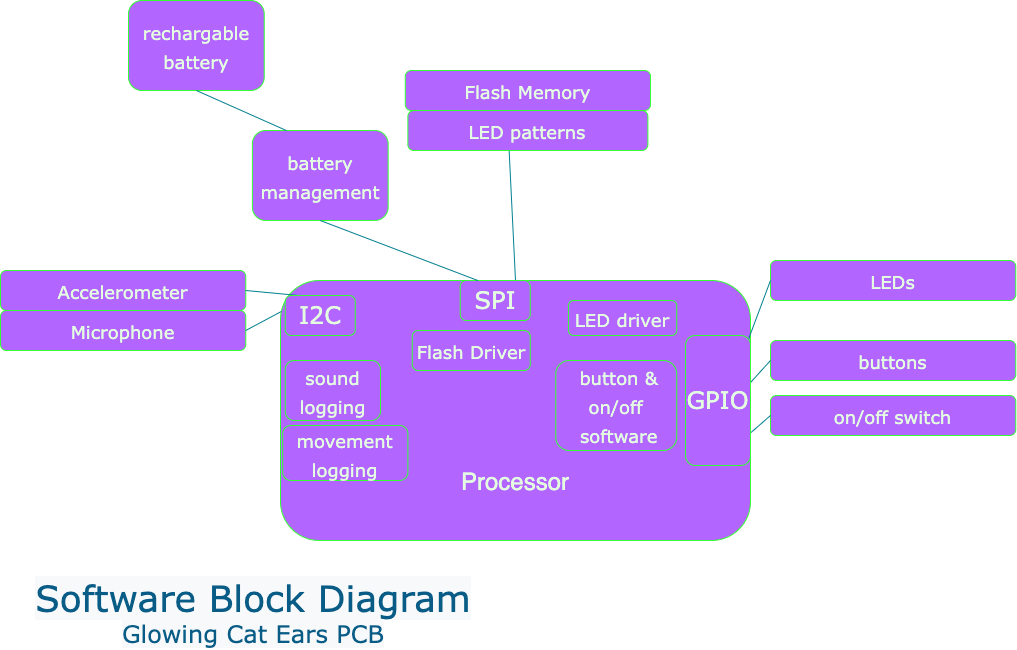

The diagram above was exported from draw.io. Its source (the exported page's mxGraphModel, read from the mxfile embedded in the PNG):
<mxGraphModel dx="1747" dy="938" grid="1" gridSize="10" guides="1" tooltips="1" connect="1" arrows="1" fold="1" page="1" pageScale="1" pageWidth="1100" pageHeight="850" background="#FFFFFF" math="0" shadow="0">
  <root>
    <mxCell id="0" />
    <mxCell id="1" parent="0" />
    <mxCell id="Hc4l-Ye8cMQZGzFYi2SQ-1" value="&lt;font style=&quot;font-size: 24px&quot;&gt;&lt;br&gt;&lt;br&gt;&lt;br&gt;&lt;br&gt;&lt;br&gt;Processor&lt;/font&gt;" style="whiteSpace=wrap;html=1;rounded=1;sketch=0;fontColor=#E4FDE1;strokeColor=#33FF33;fillColor=#B266FF;gradientColor=none;" vertex="1" parent="1">
      <mxGeometry x="322" y="370" width="470" height="260" as="geometry" />
    </mxCell>
    <mxCell id="Hc4l-Ye8cMQZGzFYi2SQ-4" value="" style="endArrow=none;html=1;rounded=1;sketch=0;fontFamily=Verdana;fontSize=24;fontColor=#E4FDE1;strokeColor=#028090;fillColor=#F45B69;curved=0;exitX=0.422;exitY=1.014;exitDx=0;exitDy=0;entryX=0.5;entryY=0;entryDx=0;entryDy=0;exitPerimeter=0;" edge="1" parent="1" source="Hc4l-Ye8cMQZGzFYi2SQ-8" target="Hc4l-Ye8cMQZGzFYi2SQ-1">
      <mxGeometry width="50" height="50" relative="1" as="geometry">
        <mxPoint x="577" y="410" as="sourcePoint" />
        <mxPoint x="562" y="420" as="targetPoint" />
      </mxGeometry>
    </mxCell>
    <mxCell id="Hc4l-Ye8cMQZGzFYi2SQ-5" value="SPI" style="rounded=1;whiteSpace=wrap;html=1;sketch=0;fontFamily=Verdana;fontSize=24;fontColor=#E4FDE1;strokeColor=#33FF33;fillColor=#B266FF;gradientColor=none;" vertex="1" parent="1">
      <mxGeometry x="501.75" y="370" width="70" height="40" as="geometry" />
    </mxCell>
    <mxCell id="Hc4l-Ye8cMQZGzFYi2SQ-8" value="&lt;font style=&quot;font-size: 18px&quot;&gt;LED patterns&lt;/font&gt;" style="rounded=1;whiteSpace=wrap;html=1;sketch=0;fontFamily=Verdana;fontSize=24;fontColor=#E4FDE1;strokeColor=#33FF33;fillColor=#B266FF;gradientColor=none;" vertex="1" parent="1">
      <mxGeometry x="449.38" y="200" width="240" height="40" as="geometry" />
    </mxCell>
    <mxCell id="Hc4l-Ye8cMQZGzFYi2SQ-9" value="&lt;span style=&quot;font-size: 18px&quot;&gt;Flash Driver&lt;/span&gt;" style="rounded=1;whiteSpace=wrap;html=1;sketch=0;fontFamily=Verdana;fontSize=24;fontColor=#E4FDE1;strokeColor=#33FF33;fillColor=#B266FF;gradientColor=none;" vertex="1" parent="1">
      <mxGeometry x="453.75" y="420" width="118" height="40" as="geometry" />
    </mxCell>
    <mxCell id="Hc4l-Ye8cMQZGzFYi2SQ-16" value="&lt;font style=&quot;font-size: 18px&quot;&gt;Flash Memory&lt;/font&gt;" style="rounded=1;whiteSpace=wrap;html=1;sketch=0;fontFamily=Verdana;fontSize=24;fontColor=#E4FDE1;strokeColor=#33FF33;fillColor=#B266FF;gradientColor=none;" vertex="1" parent="1">
      <mxGeometry x="446.76" y="160" width="245.25" height="40" as="geometry" />
    </mxCell>
    <mxCell id="Hc4l-Ye8cMQZGzFYi2SQ-17" value="&lt;span style=&quot;font-size: 18px&quot;&gt;sound logging&lt;/span&gt;" style="rounded=1;whiteSpace=wrap;html=1;sketch=0;fontFamily=Verdana;fontSize=24;fontColor=#E4FDE1;strokeColor=#33FF33;fillColor=#B266FF;gradientColor=none;" vertex="1" parent="1">
      <mxGeometry x="326.76" y="450" width="95.24" height="60" as="geometry" />
    </mxCell>
    <mxCell id="Hc4l-Ye8cMQZGzFYi2SQ-18" value="&lt;span style=&quot;font-size: 18px&quot;&gt;movement logging&lt;/span&gt;" style="rounded=1;whiteSpace=wrap;html=1;sketch=0;fontFamily=Verdana;fontSize=24;fontColor=#E4FDE1;strokeColor=#33FF33;fillColor=#B266FF;gradientColor=none;" vertex="1" parent="1">
      <mxGeometry x="324.14" y="515" width="125.24" height="55" as="geometry" />
    </mxCell>
    <mxCell id="Hc4l-Ye8cMQZGzFYi2SQ-20" value="&lt;span style=&quot;font-size: 18px&quot;&gt;&amp;nbsp;button &amp;amp;&lt;br&gt;on/off&lt;br&gt;&amp;nbsp;software&lt;/span&gt;" style="rounded=1;whiteSpace=wrap;html=1;sketch=0;fontFamily=Verdana;fontSize=24;fontColor=#E4FDE1;strokeColor=#33FF33;fillColor=#B266FF;gradientColor=none;" vertex="1" parent="1">
      <mxGeometry x="597.25" y="450" width="121" height="90" as="geometry" />
    </mxCell>
    <mxCell id="Hc4l-Ye8cMQZGzFYi2SQ-21" value="&lt;font style=&quot;font-size: 18px&quot;&gt;LEDs&lt;/font&gt;" style="rounded=1;whiteSpace=wrap;html=1;sketch=0;fontFamily=Verdana;fontSize=24;fontColor=#E4FDE1;strokeColor=#33FF33;fillColor=#B266FF;gradientColor=none;" vertex="1" parent="1">
      <mxGeometry x="812" y="350" width="245.25" height="40" as="geometry" />
    </mxCell>
    <mxCell id="Hc4l-Ye8cMQZGzFYi2SQ-22" value="&lt;font style=&quot;font-size: 18px&quot;&gt;LED driver&lt;/font&gt;" style="rounded=1;whiteSpace=wrap;html=1;sketch=0;fontFamily=Verdana;fontSize=24;fontColor=#E4FDE1;strokeColor=#33FF33;fillColor=#B266FF;gradientColor=none;" vertex="1" parent="1">
      <mxGeometry x="609.94" y="390" width="108.31" height="35" as="geometry" />
    </mxCell>
    <mxCell id="Hc4l-Ye8cMQZGzFYi2SQ-23" value="" style="endArrow=none;html=1;rounded=1;sketch=0;fontFamily=Verdana;fontSize=24;fontColor=#E4FDE1;strokeColor=#028090;fillColor=#F45B69;curved=0;exitX=0;exitY=0.5;exitDx=0;exitDy=0;" edge="1" parent="1" source="Hc4l-Ye8cMQZGzFYi2SQ-21">
      <mxGeometry width="50" height="50" relative="1" as="geometry">
        <mxPoint x="579.3800000000003" y="330" as="sourcePoint" />
        <mxPoint x="782" y="450" as="targetPoint" />
      </mxGeometry>
    </mxCell>
    <mxCell id="Hc4l-Ye8cMQZGzFYi2SQ-24" value="&lt;font style=&quot;font-size: 18px&quot;&gt;Accelerometer&lt;/font&gt;" style="rounded=1;whiteSpace=wrap;html=1;sketch=0;fontFamily=Verdana;fontSize=24;fontColor=#E4FDE1;strokeColor=#33FF33;fillColor=#B266FF;gradientColor=none;" vertex="1" parent="1">
      <mxGeometry x="42" y="360" width="245.25" height="40" as="geometry" />
    </mxCell>
    <mxCell id="Hc4l-Ye8cMQZGzFYi2SQ-25" value="&lt;font style=&quot;font-size: 18px&quot;&gt;Microphone&lt;/font&gt;" style="rounded=1;whiteSpace=wrap;html=1;sketch=0;fontFamily=Verdana;fontSize=24;fontColor=#E4FDE1;strokeColor=#33FF33;fillColor=#B266FF;gradientColor=none;" vertex="1" parent="1">
      <mxGeometry x="42" y="400" width="245.25" height="40" as="geometry" />
    </mxCell>
    <mxCell id="Hc4l-Ye8cMQZGzFYi2SQ-27" value="" style="endArrow=none;html=1;rounded=1;sketch=0;fontFamily=Verdana;fontSize=24;fontColor=#E4FDE1;strokeColor=#028090;fillColor=#F45B69;curved=0;exitX=1;exitY=0.5;exitDx=0;exitDy=0;entryX=0.002;entryY=0.119;entryDx=0;entryDy=0;entryPerimeter=0;" edge="1" parent="1" source="Hc4l-Ye8cMQZGzFYi2SQ-25" target="Hc4l-Ye8cMQZGzFYi2SQ-1">
      <mxGeometry width="50" height="50" relative="1" as="geometry">
        <mxPoint x="560.6600000000003" y="330.55999999999995" as="sourcePoint" />
        <mxPoint x="322" y="420" as="targetPoint" />
      </mxGeometry>
    </mxCell>
    <mxCell id="Hc4l-Ye8cMQZGzFYi2SQ-28" value="" style="endArrow=none;html=1;rounded=1;sketch=0;fontFamily=Verdana;fontSize=24;fontColor=#E4FDE1;strokeColor=#028090;fillColor=#F45B69;curved=0;exitX=1;exitY=0.5;exitDx=0;exitDy=0;entryX=0.035;entryY=0.057;entryDx=0;entryDy=0;entryPerimeter=0;" edge="1" parent="1" source="Hc4l-Ye8cMQZGzFYi2SQ-24" target="Hc4l-Ye8cMQZGzFYi2SQ-1">
      <mxGeometry width="50" height="50" relative="1" as="geometry">
        <mxPoint x="570.6600000000003" y="340.55999999999995" as="sourcePoint" />
        <mxPoint x="559.5" y="390" as="targetPoint" />
        <Array as="points" />
      </mxGeometry>
    </mxCell>
    <mxCell id="Hc4l-Ye8cMQZGzFYi2SQ-29" value="I2C" style="rounded=1;whiteSpace=wrap;html=1;sketch=0;fontFamily=Verdana;fontSize=24;fontColor=#E4FDE1;strokeColor=#33FF33;fillColor=#B266FF;gradientColor=none;" vertex="1" parent="1">
      <mxGeometry x="326.76" y="385" width="70" height="40" as="geometry" />
    </mxCell>
    <mxCell id="Hc4l-Ye8cMQZGzFYi2SQ-30" value="&lt;font style=&quot;font-size: 18px&quot;&gt;buttons&lt;/font&gt;" style="rounded=1;whiteSpace=wrap;html=1;sketch=0;fontFamily=Verdana;fontSize=24;fontColor=#E4FDE1;strokeColor=#33FF33;fillColor=#B266FF;gradientColor=none;" vertex="1" parent="1">
      <mxGeometry x="812" y="430" width="245.25" height="40" as="geometry" />
    </mxCell>
    <mxCell id="Hc4l-Ye8cMQZGzFYi2SQ-31" value="&lt;font style=&quot;font-size: 18px&quot;&gt;on/off switch&lt;/font&gt;" style="rounded=1;whiteSpace=wrap;html=1;sketch=0;fontFamily=Verdana;fontSize=24;fontColor=#E4FDE1;strokeColor=#33FF33;fillColor=#B266FF;gradientColor=none;" vertex="1" parent="1">
      <mxGeometry x="812" y="485" width="245.25" height="40" as="geometry" />
    </mxCell>
    <mxCell id="Hc4l-Ye8cMQZGzFYi2SQ-33" value="" style="endArrow=none;html=1;rounded=1;sketch=0;fontFamily=Verdana;fontSize=24;fontColor=#E4FDE1;strokeColor=#028090;fillColor=#F45B69;curved=0;exitX=0;exitY=0.5;exitDx=0;exitDy=0;entryX=1;entryY=0.362;entryDx=0;entryDy=0;entryPerimeter=0;" edge="1" parent="1" source="Hc4l-Ye8cMQZGzFYi2SQ-30" target="Hc4l-Ye8cMQZGzFYi2SQ-35">
      <mxGeometry width="50" height="50" relative="1" as="geometry">
        <mxPoint x="822" y="380" as="sourcePoint" />
        <mxPoint x="769.71" y="402.29499999999985" as="targetPoint" />
      </mxGeometry>
    </mxCell>
    <mxCell id="Hc4l-Ye8cMQZGzFYi2SQ-34" value="" style="endArrow=none;html=1;rounded=1;sketch=0;fontFamily=Verdana;fontSize=24;fontColor=#E4FDE1;strokeColor=#028090;fillColor=#F45B69;curved=0;exitX=0;exitY=0.5;exitDx=0;exitDy=0;entryX=1;entryY=0.75;entryDx=0;entryDy=0;" edge="1" parent="1" source="Hc4l-Ye8cMQZGzFYi2SQ-31" target="Hc4l-Ye8cMQZGzFYi2SQ-35">
      <mxGeometry width="50" height="50" relative="1" as="geometry">
        <mxPoint x="822" y="460" as="sourcePoint" />
        <mxPoint x="772" y="505" as="targetPoint" />
      </mxGeometry>
    </mxCell>
    <mxCell id="Hc4l-Ye8cMQZGzFYi2SQ-35" value="GPIO" style="rounded=1;whiteSpace=wrap;html=1;sketch=0;fontFamily=Verdana;fontSize=24;fontColor=#E4FDE1;strokeColor=#33FF33;fillColor=#B266FF;gradientColor=none;" vertex="1" parent="1">
      <mxGeometry x="727" y="425" width="65" height="130" as="geometry" />
    </mxCell>
    <mxCell id="Hc4l-Ye8cMQZGzFYi2SQ-39" value="&lt;span style=&quot;font-size: 18px&quot;&gt;battery management&lt;/span&gt;" style="rounded=1;whiteSpace=wrap;html=1;sketch=0;fontFamily=Verdana;fontSize=24;fontColor=#E4FDE1;strokeColor=#33FF33;fillColor=#B266FF;gradientColor=none;" vertex="1" parent="1">
      <mxGeometry x="293.89" y="220" width="135.75" height="90" as="geometry" />
    </mxCell>
    <mxCell id="Hc4l-Ye8cMQZGzFYi2SQ-40" value="" style="endArrow=none;html=1;rounded=1;sketch=0;fontFamily=Verdana;fontSize=24;fontColor=#E4FDE1;strokeColor=#028090;fillColor=#F45B69;curved=0;exitX=0.5;exitY=1;exitDx=0;exitDy=0;entryX=0.25;entryY=0;entryDx=0;entryDy=0;" edge="1" parent="1" source="Hc4l-Ye8cMQZGzFYi2SQ-39" target="Hc4l-Ye8cMQZGzFYi2SQ-5">
      <mxGeometry width="50" height="50" relative="1" as="geometry">
        <mxPoint x="822.0000000000002" y="515" as="sourcePoint" />
        <mxPoint x="802.0000000000002" y="532.5" as="targetPoint" />
      </mxGeometry>
    </mxCell>
    <mxCell id="Hc4l-Ye8cMQZGzFYi2SQ-42" value="&lt;font style=&quot;color: rgb(9 , 92 , 134) ; font-family: &amp;#34;verdana&amp;#34; ; font-style: normal ; font-weight: 400 ; letter-spacing: normal ; text-indent: 0px ; text-transform: none ; word-spacing: 0px ; background-color: rgb(248 , 249 , 250) ; font-size: 36px&quot;&gt;Software Block Diagram&lt;/font&gt;&lt;br style=&quot;color: rgb(9 , 92 , 134) ; font-family: &amp;#34;verdana&amp;#34; ; font-size: 14px ; font-style: normal ; font-weight: 400 ; letter-spacing: normal ; text-indent: 0px ; text-transform: none ; word-spacing: 0px ; background-color: rgb(248 , 249 , 250)&quot;&gt;&lt;font style=&quot;color: rgb(9 , 92 , 134) ; font-family: &amp;#34;verdana&amp;#34; ; font-style: normal ; font-weight: 400 ; letter-spacing: normal ; text-indent: 0px ; text-transform: none ; word-spacing: 0px ; background-color: rgb(248 , 249 , 250) ; font-size: 24px&quot;&gt;Glowing Cat Ears PCB&lt;/font&gt;" style="text;whiteSpace=wrap;html=1;fontSize=18;fontFamily=Verdana;fontColor=#9933FF;align=center;" vertex="1" parent="1">
      <mxGeometry x="60" y="660" width="470" height="70" as="geometry" />
    </mxCell>
    <mxCell id="Hc4l-Ye8cMQZGzFYi2SQ-43" value="&lt;span style=&quot;font-size: 18px&quot;&gt;rechargable&lt;br&gt;battery&lt;/span&gt;" style="rounded=1;whiteSpace=wrap;html=1;sketch=0;fontFamily=Verdana;fontSize=24;fontColor=#E4FDE1;strokeColor=#33FF33;fillColor=#B266FF;gradientColor=none;" vertex="1" parent="1">
      <mxGeometry x="170" y="90" width="135.75" height="90" as="geometry" />
    </mxCell>
    <mxCell id="Hc4l-Ye8cMQZGzFYi2SQ-44" value="" style="endArrow=none;html=1;rounded=1;sketch=0;fontFamily=Verdana;fontSize=24;fontColor=#E4FDE1;strokeColor=#028090;fillColor=#F45B69;curved=0;exitX=0.5;exitY=1;exitDx=0;exitDy=0;entryX=0.25;entryY=0;entryDx=0;entryDy=0;" edge="1" parent="1" source="Hc4l-Ye8cMQZGzFYi2SQ-43" target="Hc4l-Ye8cMQZGzFYi2SQ-39">
      <mxGeometry width="50" height="50" relative="1" as="geometry">
        <mxPoint x="371.7649999999999" y="320" as="sourcePoint" />
        <mxPoint x="529.25" y="380" as="targetPoint" />
      </mxGeometry>
    </mxCell>
  </root>
</mxGraphModel>